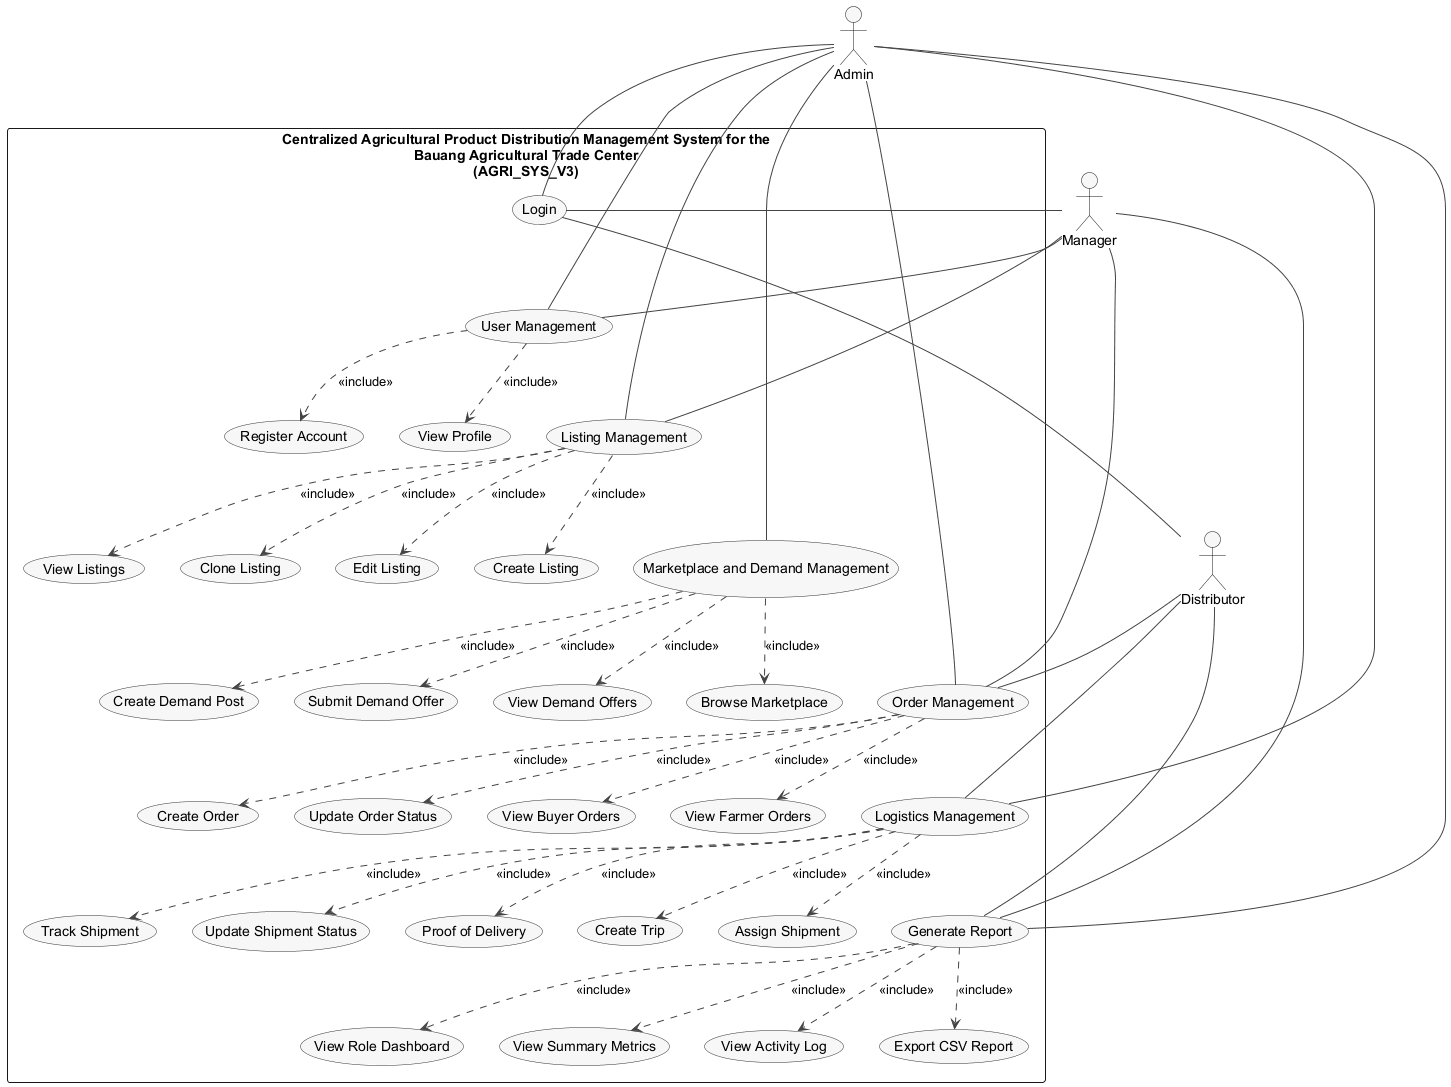

The diagram above was rendered by PlantUML. Its source (embedded in the PNG):
@startuml
top to bottom direction
skinparam shadowing false
skinparam actorStyle stickman
skinparam packageStyle rectangle
skinparam defaultFontName Arial
skinparam usecase {
  BackgroundColor #F7F7F7
  BorderColor #333333
  ArrowColor #444444
}

actor Admin as A
actor Manager as M
actor Distributor as D

rectangle "Centralized Agricultural Product Distribution Management System for the\nBauang Agricultural Trade Center\n(AGRI_SYS_V3)" {
  (Login) as UC_Login

  (User Management) as UC_User
  (Register Account) as UC_Register
  (View Profile) as UC_Profile

  (Listing Management) as UC_Listing
  (Create Listing) as UC_ListingCreate
  (Edit Listing) as UC_ListingEdit
  (View Listings) as UC_ListingView
  (Clone Listing) as UC_ListingClone

  (Marketplace and Demand Management) as UC_Demand
  (Browse Marketplace) as UC_Marketplace
  (Create Demand Post) as UC_DemandCreate
  (Submit Demand Offer) as UC_DemandOffer
  (View Demand Offers) as UC_DemandView

  (Order Management) as UC_Order
  (Create Order) as UC_OrderCreate
  (Update Order Status) as UC_OrderStatus
  (View Buyer Orders) as UC_OrderBuyer
  (View Farmer Orders) as UC_OrderFarmer

  (Logistics Management) as UC_Logistics
  (Create Trip) as UC_TripCreate
  (Assign Shipment) as UC_ShipAssign
  (Track Shipment) as UC_Track
  (Update Shipment Status) as UC_ShipStatus
  (Proof of Delivery) as UC_POD

  (Generate Report) as UC_Report
  (View Role Dashboard) as UC_DashView
  (View Summary Metrics) as UC_Summary
  (View Activity Log) as UC_Activity
  (Export CSV Report) as UC_Export

  ' Main template vertical flow
  UC_Login -[hidden]down-> UC_User
  UC_User -[hidden]down-> UC_Listing
  UC_Listing -[hidden]down-> UC_Demand
  UC_Demand -[hidden]down-> UC_Order
  UC_Order -[hidden]down-> UC_Logistics
  UC_Logistics -[hidden]down-> UC_Report

  ' Sub-action rows under each module
  UC_User -[hidden]down-> UC_Register
  UC_Register -[hidden]right-> UC_Profile

  UC_Listing -[hidden]down-> UC_ListingCreate
  UC_ListingCreate -[hidden]right-> UC_ListingEdit
  UC_ListingEdit -[hidden]right-> UC_ListingView
  UC_ListingView -[hidden]right-> UC_ListingClone

  UC_Demand -[hidden]down-> UC_Marketplace
  UC_Marketplace -[hidden]right-> UC_DemandCreate
  UC_DemandCreate -[hidden]right-> UC_DemandOffer
  UC_DemandOffer -[hidden]right-> UC_DemandView

  UC_Order -[hidden]down-> UC_OrderCreate
  UC_OrderCreate -[hidden]right-> UC_OrderStatus
  UC_OrderStatus -[hidden]right-> UC_OrderBuyer
  UC_OrderBuyer -[hidden]right-> UC_OrderFarmer

  UC_Logistics -[hidden]down-> UC_TripCreate
  UC_TripCreate -[hidden]right-> UC_ShipAssign
  UC_ShipAssign -[hidden]right-> UC_Track
  UC_Track -[hidden]right-> UC_ShipStatus
  UC_ShipStatus -[hidden]right-> UC_POD

  UC_Report -[hidden]down-> UC_DashView
  UC_DashView -[hidden]right-> UC_Summary
  UC_Summary -[hidden]right-> UC_Activity
  UC_Activity -[hidden]right-> UC_Export
}

' Place actors at side-mid anchors to avoid long outer loops
A -[hidden]right-> UC_Order
M -[hidden]left-> UC_Order
D -[hidden]left-> UC_Logistics
M -[hidden]down-> D

' Include decomposition
UC_User ..> UC_Register : <<include>>
UC_User ..> UC_Profile : <<include>>

UC_Listing ..> UC_ListingCreate : <<include>>
UC_Listing ..> UC_ListingEdit : <<include>>
UC_Listing ..> UC_ListingView : <<include>>
UC_Listing ..> UC_ListingClone : <<include>>

UC_Demand ..> UC_Marketplace : <<include>>
UC_Demand ..> UC_DemandCreate : <<include>>
UC_Demand ..> UC_DemandOffer : <<include>>
UC_Demand ..> UC_DemandView : <<include>>

UC_Order ..> UC_OrderCreate : <<include>>
UC_Order ..> UC_OrderStatus : <<include>>
UC_Order ..> UC_OrderBuyer : <<include>>
UC_Order ..> UC_OrderFarmer : <<include>>

UC_Logistics ..> UC_TripCreate : <<include>>
UC_Logistics ..> UC_ShipAssign : <<include>>
UC_Logistics ..> UC_Track : <<include>>
UC_Logistics ..> UC_ShipStatus : <<include>>
UC_Logistics ..> UC_POD : <<include>>

UC_Report ..> UC_DashView : <<include>>
UC_Report ..> UC_Summary : <<include>>
UC_Report ..> UC_Activity : <<include>>
UC_Report ..> UC_Export : <<include>>

' Main actor relationships only (cleaner and template-like)
A -- UC_Login
A -- UC_User
A -- UC_Listing
A -- UC_Demand
A -- UC_Order
A -- UC_Logistics
A -- UC_Report

M -- UC_Login
M -- UC_User
M -- UC_Listing
M -- UC_Order
M -- UC_Report

D -- UC_Login
D -- UC_Logistics
D -- UC_Order
D -- UC_Report

@enduml